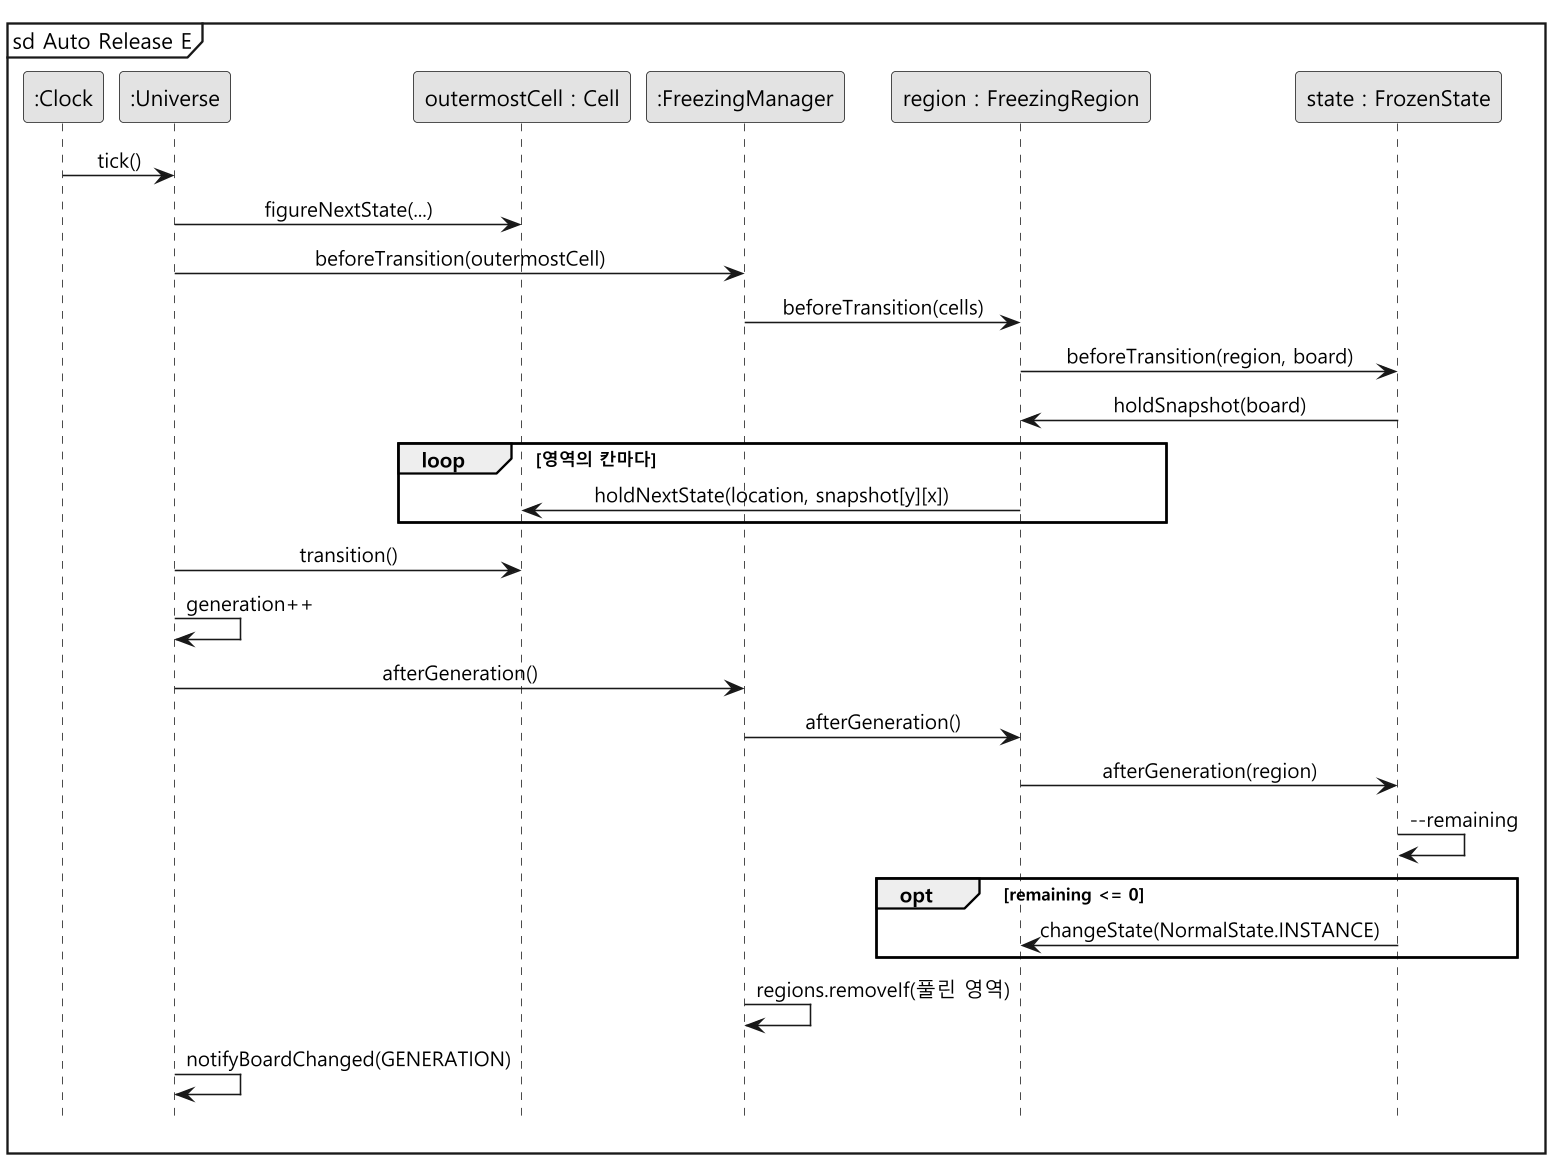

The diagram above was rendered by PlantUML. Its source (embedded in the PNG):
@startuml sd-auto-release
skinparam monochrome true
skinparam dpi 150
skinparam shadowing false
skinparam defaultFontName "Malgun Gothic"
skinparam sequenceMessageAlign center
hide footbox
mainframe sd Auto Release E

participant ":Clock" as C
participant ":Universe" as U
participant "outermostCell : Cell" as B
participant ":FreezingManager" as M
participant "region : FreezingRegion" as R
participant "state : FrozenState" as F

C -> U : tick()
U -> B : figureNextState(...)
U -> M : beforeTransition(outermostCell)
M -> R : beforeTransition(cells)
R -> F : beforeTransition(region, board)
F -> R : holdSnapshot(board)
loop 영역의 칸마다
  R -> B : holdNextState(location, snapshot[y][x])
end
U -> B : transition()
U -> U : generation++

U -> M : afterGeneration()
M -> R : afterGeneration()
R -> F : afterGeneration(region)
F -> F : --remaining
opt remaining <= 0
  F -> R : changeState(NormalState.INSTANCE)
end
M -> M : regions.removeIf(풀린 영역)
U -> U : notifyBoardChanged(GENERATION)
@enduml